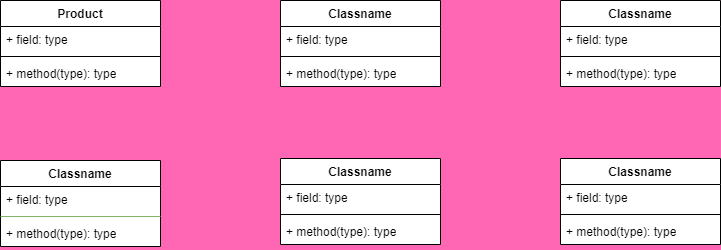

The diagram above was exported from draw.io. Its source (the exported page's mxGraphModel, read from the mxfile embedded in the PNG):
<mxGraphModel dx="1050" dy="534" grid="1" gridSize="10" guides="1" tooltips="1" connect="1" arrows="1" fold="1" page="1" pageScale="1" pageWidth="850" pageHeight="1100" background="#FF66B3" math="0" shadow="0">
  <root>
    <mxCell id="0" />
    <mxCell id="1" parent="0" />
    <mxCell id="pldQeekYRFctHlK4W-aD-1" value="Product" style="swimlane;fontStyle=1;align=center;verticalAlign=top;childLayout=stackLayout;horizontal=1;startSize=26;horizontalStack=0;resizeParent=1;resizeParentMax=0;resizeLast=0;collapsible=1;marginBottom=0;whiteSpace=wrap;html=1;swimlaneFillColor=default;" parent="1" vertex="1">
      <mxGeometry x="40" y="40" width="160" height="86" as="geometry" />
    </mxCell>
    <mxCell id="pldQeekYRFctHlK4W-aD-2" value="+ field: type" style="text;strokeColor=none;fillColor=none;align=left;verticalAlign=top;spacingLeft=4;spacingRight=4;overflow=hidden;rotatable=0;points=[[0,0.5],[1,0.5]];portConstraint=eastwest;whiteSpace=wrap;html=1;swimlaneFillColor=default;" parent="pldQeekYRFctHlK4W-aD-1" vertex="1">
      <mxGeometry y="26" width="160" height="26" as="geometry" />
    </mxCell>
    <mxCell id="pldQeekYRFctHlK4W-aD-3" value="" style="line;strokeWidth=1;fillColor=none;align=left;verticalAlign=middle;spacingTop=-1;spacingLeft=3;spacingRight=3;rotatable=0;labelPosition=right;points=[];portConstraint=eastwest;strokeColor=inherit;swimlaneFillColor=default;" parent="pldQeekYRFctHlK4W-aD-1" vertex="1">
      <mxGeometry y="52" width="160" height="8" as="geometry" />
    </mxCell>
    <mxCell id="pldQeekYRFctHlK4W-aD-4" value="+ method(type): type" style="text;strokeColor=none;fillColor=none;align=left;verticalAlign=top;spacingLeft=4;spacingRight=4;overflow=hidden;rotatable=0;points=[[0,0.5],[1,0.5]];portConstraint=eastwest;whiteSpace=wrap;html=1;swimlaneFillColor=default;" parent="pldQeekYRFctHlK4W-aD-1" vertex="1">
      <mxGeometry y="60" width="160" height="26" as="geometry" />
    </mxCell>
    <mxCell id="pldQeekYRFctHlK4W-aD-5" value="Classname" style="swimlane;fontStyle=1;align=center;verticalAlign=top;childLayout=stackLayout;horizontal=1;startSize=26;horizontalStack=0;resizeParent=1;resizeParentMax=0;resizeLast=0;collapsible=1;marginBottom=0;whiteSpace=wrap;html=1;swimlaneFillColor=default;" parent="1" vertex="1">
      <mxGeometry x="320" y="40" width="160" height="86" as="geometry" />
    </mxCell>
    <mxCell id="pldQeekYRFctHlK4W-aD-6" value="+ field: type" style="text;strokeColor=none;fillColor=none;align=left;verticalAlign=top;spacingLeft=4;spacingRight=4;overflow=hidden;rotatable=0;points=[[0,0.5],[1,0.5]];portConstraint=eastwest;whiteSpace=wrap;html=1;swimlaneFillColor=default;" parent="pldQeekYRFctHlK4W-aD-5" vertex="1">
      <mxGeometry y="26" width="160" height="26" as="geometry" />
    </mxCell>
    <mxCell id="pldQeekYRFctHlK4W-aD-7" value="" style="line;strokeWidth=1;fillColor=none;align=left;verticalAlign=middle;spacingTop=-1;spacingLeft=3;spacingRight=3;rotatable=0;labelPosition=right;points=[];portConstraint=eastwest;strokeColor=inherit;swimlaneFillColor=default;" parent="pldQeekYRFctHlK4W-aD-5" vertex="1">
      <mxGeometry y="52" width="160" height="8" as="geometry" />
    </mxCell>
    <mxCell id="pldQeekYRFctHlK4W-aD-8" value="+ method(type): type" style="text;strokeColor=none;fillColor=none;align=left;verticalAlign=top;spacingLeft=4;spacingRight=4;overflow=hidden;rotatable=0;points=[[0,0.5],[1,0.5]];portConstraint=eastwest;whiteSpace=wrap;html=1;swimlaneFillColor=default;" parent="pldQeekYRFctHlK4W-aD-5" vertex="1">
      <mxGeometry y="60" width="160" height="26" as="geometry" />
    </mxCell>
    <mxCell id="pldQeekYRFctHlK4W-aD-9" value="Classname" style="swimlane;fontStyle=1;align=center;verticalAlign=top;childLayout=stackLayout;horizontal=1;startSize=26;horizontalStack=0;resizeParent=1;resizeParentMax=0;resizeLast=0;collapsible=1;marginBottom=0;whiteSpace=wrap;html=1;swimlaneFillColor=default;" parent="1" vertex="1">
      <mxGeometry x="600" y="40" width="160" height="86" as="geometry" />
    </mxCell>
    <mxCell id="pldQeekYRFctHlK4W-aD-10" value="+ field: type" style="text;strokeColor=none;fillColor=none;align=left;verticalAlign=top;spacingLeft=4;spacingRight=4;overflow=hidden;rotatable=0;points=[[0,0.5],[1,0.5]];portConstraint=eastwest;whiteSpace=wrap;html=1;swimlaneFillColor=default;" parent="pldQeekYRFctHlK4W-aD-9" vertex="1">
      <mxGeometry y="26" width="160" height="26" as="geometry" />
    </mxCell>
    <mxCell id="pldQeekYRFctHlK4W-aD-11" value="" style="line;strokeWidth=1;fillColor=none;align=left;verticalAlign=middle;spacingTop=-1;spacingLeft=3;spacingRight=3;rotatable=0;labelPosition=right;points=[];portConstraint=eastwest;strokeColor=inherit;swimlaneFillColor=default;" parent="pldQeekYRFctHlK4W-aD-9" vertex="1">
      <mxGeometry y="52" width="160" height="8" as="geometry" />
    </mxCell>
    <mxCell id="pldQeekYRFctHlK4W-aD-12" value="+ method(type): type" style="text;strokeColor=none;fillColor=none;align=left;verticalAlign=top;spacingLeft=4;spacingRight=4;overflow=hidden;rotatable=0;points=[[0,0.5],[1,0.5]];portConstraint=eastwest;whiteSpace=wrap;html=1;swimlaneFillColor=default;" parent="pldQeekYRFctHlK4W-aD-9" vertex="1">
      <mxGeometry y="60" width="160" height="26" as="geometry" />
    </mxCell>
    <mxCell id="pldQeekYRFctHlK4W-aD-13" value="Classname" style="swimlane;fontStyle=1;align=center;verticalAlign=top;childLayout=stackLayout;horizontal=1;startSize=26;horizontalStack=0;resizeParent=1;resizeParentMax=0;resizeLast=0;collapsible=1;marginBottom=0;whiteSpace=wrap;html=1;swimlaneFillColor=default;" parent="1" vertex="1">
      <mxGeometry x="40" y="200" width="160" height="86" as="geometry" />
    </mxCell>
    <mxCell id="pldQeekYRFctHlK4W-aD-14" value="+ field: type" style="text;strokeColor=none;fillColor=none;align=left;verticalAlign=top;spacingLeft=4;spacingRight=4;overflow=hidden;rotatable=0;points=[[0,0.5],[1,0.5]];portConstraint=eastwest;whiteSpace=wrap;html=1;swimlaneFillColor=default;" parent="pldQeekYRFctHlK4W-aD-13" vertex="1">
      <mxGeometry y="26" width="160" height="26" as="geometry" />
    </mxCell>
    <mxCell id="pldQeekYRFctHlK4W-aD-15" value="" style="line;strokeWidth=1;fillColor=#d5e8d4;align=left;verticalAlign=middle;spacingTop=-1;spacingLeft=3;spacingRight=3;rotatable=0;labelPosition=right;points=[];portConstraint=eastwest;strokeColor=#82b366;swimlaneFillColor=default;" parent="pldQeekYRFctHlK4W-aD-13" vertex="1">
      <mxGeometry y="52" width="160" height="8" as="geometry" />
    </mxCell>
    <mxCell id="pldQeekYRFctHlK4W-aD-16" value="+ method(type): type" style="text;strokeColor=none;fillColor=none;align=left;verticalAlign=top;spacingLeft=4;spacingRight=4;overflow=hidden;rotatable=0;points=[[0,0.5],[1,0.5]];portConstraint=eastwest;whiteSpace=wrap;html=1;swimlaneFillColor=default;" parent="pldQeekYRFctHlK4W-aD-13" vertex="1">
      <mxGeometry y="60" width="160" height="26" as="geometry" />
    </mxCell>
    <mxCell id="pldQeekYRFctHlK4W-aD-17" value="Classname" style="swimlane;fontStyle=1;align=center;verticalAlign=top;childLayout=stackLayout;horizontal=1;startSize=26;horizontalStack=0;resizeParent=1;resizeParentMax=0;resizeLast=0;collapsible=1;marginBottom=0;whiteSpace=wrap;html=1;swimlaneFillColor=default;" parent="1" vertex="1">
      <mxGeometry x="320" y="198" width="160" height="86" as="geometry" />
    </mxCell>
    <mxCell id="pldQeekYRFctHlK4W-aD-18" value="+ field: type" style="text;strokeColor=none;fillColor=none;align=left;verticalAlign=top;spacingLeft=4;spacingRight=4;overflow=hidden;rotatable=0;points=[[0,0.5],[1,0.5]];portConstraint=eastwest;whiteSpace=wrap;html=1;swimlaneFillColor=default;" parent="pldQeekYRFctHlK4W-aD-17" vertex="1">
      <mxGeometry y="26" width="160" height="26" as="geometry" />
    </mxCell>
    <mxCell id="pldQeekYRFctHlK4W-aD-19" value="" style="line;strokeWidth=1;fillColor=none;align=left;verticalAlign=middle;spacingTop=-1;spacingLeft=3;spacingRight=3;rotatable=0;labelPosition=right;points=[];portConstraint=eastwest;strokeColor=inherit;swimlaneFillColor=default;" parent="pldQeekYRFctHlK4W-aD-17" vertex="1">
      <mxGeometry y="52" width="160" height="8" as="geometry" />
    </mxCell>
    <mxCell id="pldQeekYRFctHlK4W-aD-20" value="+ method(type): type" style="text;strokeColor=none;fillColor=none;align=left;verticalAlign=top;spacingLeft=4;spacingRight=4;overflow=hidden;rotatable=0;points=[[0,0.5],[1,0.5]];portConstraint=eastwest;whiteSpace=wrap;html=1;swimlaneFillColor=default;" parent="pldQeekYRFctHlK4W-aD-17" vertex="1">
      <mxGeometry y="60" width="160" height="26" as="geometry" />
    </mxCell>
    <mxCell id="pldQeekYRFctHlK4W-aD-21" value="Classname" style="swimlane;fontStyle=1;align=center;verticalAlign=top;childLayout=stackLayout;horizontal=1;startSize=26;horizontalStack=0;resizeParent=1;resizeParentMax=0;resizeLast=0;collapsible=1;marginBottom=0;whiteSpace=wrap;html=1;swimlaneFillColor=default;" parent="1" vertex="1">
      <mxGeometry x="600" y="198" width="160" height="86" as="geometry" />
    </mxCell>
    <mxCell id="pldQeekYRFctHlK4W-aD-22" value="+ field: type" style="text;strokeColor=none;fillColor=none;align=left;verticalAlign=top;spacingLeft=4;spacingRight=4;overflow=hidden;rotatable=0;points=[[0,0.5],[1,0.5]];portConstraint=eastwest;whiteSpace=wrap;html=1;swimlaneFillColor=default;" parent="pldQeekYRFctHlK4W-aD-21" vertex="1">
      <mxGeometry y="26" width="160" height="26" as="geometry" />
    </mxCell>
    <mxCell id="pldQeekYRFctHlK4W-aD-23" value="" style="line;strokeWidth=1;fillColor=none;align=left;verticalAlign=middle;spacingTop=-1;spacingLeft=3;spacingRight=3;rotatable=0;labelPosition=right;points=[];portConstraint=eastwest;strokeColor=inherit;swimlaneFillColor=default;" parent="pldQeekYRFctHlK4W-aD-21" vertex="1">
      <mxGeometry y="52" width="160" height="8" as="geometry" />
    </mxCell>
    <mxCell id="pldQeekYRFctHlK4W-aD-24" value="+ method(type): type" style="text;strokeColor=none;fillColor=none;align=left;verticalAlign=top;spacingLeft=4;spacingRight=4;overflow=hidden;rotatable=0;points=[[0,0.5],[1,0.5]];portConstraint=eastwest;whiteSpace=wrap;html=1;swimlaneFillColor=default;" parent="pldQeekYRFctHlK4W-aD-21" vertex="1">
      <mxGeometry y="60" width="160" height="26" as="geometry" />
    </mxCell>
  </root>
</mxGraphModel>